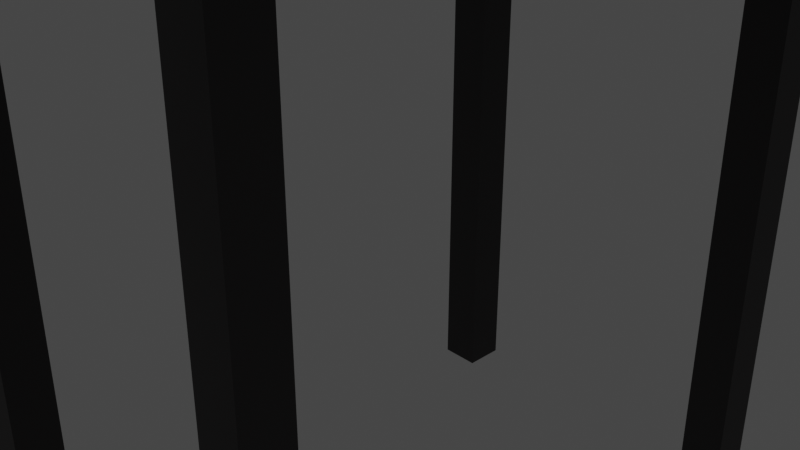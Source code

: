 # Source: BasicTable.blend  (saved by Blender 3.3.6; exported with 4.5.12 LTS)
import bpy
from mathutils import Matrix  # noqa: F401  (used for matrix-valued properties, if any)

bpy.ops.wm.read_factory_settings(use_empty=True)
scene = bpy.context.scene
scene.name = 'Scene'

# ---- collections
col_collection = bpy.data.collections.new('Collection'); scene.collection.children.link(col_collection)

# ---- materials (node trees are filled in below, after node groups)
mat_material = bpy.data.materials.new('Material')
mat_material.alpha_threshold = 0.0
mat_material.use_transparent_shadow = False
mat_material.roughness = 0.5
mat_material.line_color = (0.0, 0.0, 0.0, 1.0)
mat_material_001 = bpy.data.materials.new('Material.001')
mat_material_001.use_transparent_shadow = False

# ---- material node trees
mat_material.use_nodes = True; mat_material.node_tree.nodes.clear()
_N = mat_material.node_tree.nodes; _L = mat_material.node_tree.links
n0 = _N.new('ShaderNodeOutputMaterial'); n0.name = 'Material Output'; n0.location = (300, 300)
n1 = _N.new('ShaderNodeBsdfPrincipled'); n1.name = 'Principled BSDF'; n1.location = (10, 300)
n1.distribution = 'GGX'
n1.subsurface_method = 'RANDOM_WALK_SKIN'
n1.inputs[0].default_value = (0.3224, 0.1392, 0.02304, 1.0)
n1.inputs[3].default_value = 1.45
n1.inputs[27].default_value = (0.0, 0.0, 0.0, 1.0)
n1.inputs[28].default_value = 1.0
_L.new(n1.outputs[0], n0.inputs[0])
n0.is_active_output = True
mat_material_001.use_nodes = True; mat_material_001.node_tree.nodes.clear()
_N = mat_material_001.node_tree.nodes; _L = mat_material_001.node_tree.links
n0 = _N.new('ShaderNodeBsdfPrincipled'); n0.name = 'Principled BSDF'; n0.location = (10, 300)
n0.distribution = 'GGX'
n0.subsurface_method = 'RANDOM_WALK_SKIN'
n0.inputs[0].default_value = (0.03207, 0.02849, 0.02922, 1.0)
n0.inputs[3].default_value = 1.45
n0.inputs[27].default_value = (0.0, 0.0, 0.0, 1.0)
n0.inputs[28].default_value = 1.0
n1 = _N.new('ShaderNodeOutputMaterial'); n1.name = 'Material Output'; n1.location = (300, 300)
_L.new(n0.outputs[0], n1.inputs[0])
n1.is_active_output = True

# ---- world
world_world = bpy.data.worlds.new('World'); scene.world = world_world
world_world.color = (0.05088, 0.05088, 0.05088)
world_world.use_sun_shadow = False
world_world.sun_shadow_jitter_overblur = 0.0

# ---- cameras
cam_camera = bpy.data.cameras.new('Camera')
cam_camera.clip_end = 100.0
cam_camera.ortho_scale = 7.314

# ---- lights
light_light = bpy.data.lights.new('Light', 'POINT')
light_light.transmission_factor = 0.0
light_light.energy = 1000.0
light_light.shadow_soft_size = 0.1
light_light.shadow_maximum_resolution = 0.006
light_light.use_absolute_resolution = True

# ---- meshes
me_cube_003 = bpy.data.meshes.new('Cube.003')
me_cube_003.from_pydata([(7.013, -14.41, -1.0), (7.013, -14.41, 1.0), (7.013, -12.41, -1.0), (7.013, -12.41, 1.0), (9.013, -14.41, -1.0), (9.013, -14.41, 1.0), (9.013, -12.41, -1.0), (9.013, -12.41, 1.0), (12.0, 16.0, 1.15), (12.0, 16.0, 1.0), (12.0, -16.0, 1.15), (12.0, -16.0, 1.0), (-12.0, 16.0, 1.15), (-12.0, 16.0, 1.0), (-12.0, -16.0, 1.15), (-12.0, -16.0, 1.0)], [], [(0, 1, 3, 2), (2, 3, 7, 6), (6, 7, 5, 4), (4, 5, 1, 0), (2, 6, 4, 0), (8, 12, 14, 10), (11, 10, 14, 15), (15, 14, 12, 13), (13, 9, 11, 15), (9, 8, 10, 11), (13, 12, 8, 9)])
me_cube_003.polygons.foreach_set('material_index', [1, 1, 1, 1, 1, 0, 0, 0, 0, 0, 0])
_uv = me_cube_003.uv_layers.new(name='UVMap')
_uv.uv.foreach_set('vector', [0.375, 0.0, 0.625, 0.0, 0.625, 0.25, 0.375, 0.25, 0.375, 0.25, 0.625, 0.25, 0.625, 0.5, 0.375, 0.5, 0.375, 0.5, 0.625, 0.5, 0.625, 0.75, 0.375, 0.75, 0.375, 0.75, 0.625, 0.75, 0.625, 1.0, 0.375, 1.0, 0.125, 0.5, 0.375, 0.5, 0.375, 0.75, 0.125, 0.75, 0.625, 0.5, 0.875, 0.5, 0.875, 0.75, 0.625, 0.75, 0.375, 0.75, 0.625, 0.75, 0.625, 1.0, 0.375, 1.0, 0.375, 0.0, 0.625, 0.0, 0.625, 0.25, 0.375, 0.25, 0.125, 0.5, 0.375, 0.5, 0.375, 0.75, 0.125, 0.75, 0.375, 0.5, 0.625, 0.5, 0.625, 0.75, 0.375, 0.75, 0.375, 0.25, 0.625, 0.25, 0.625, 0.5, 0.375, 0.5])
me_cube_003.materials.append(mat_material)
me_cube_003.materials.append(mat_material_001)
me_cube_003.update()

# ---- objects
ob_light = bpy.data.objects.new('Light', light_light)
ob_camera = bpy.data.objects.new('Camera', cam_camera)
ob_table_legs = bpy.data.objects.new('Table Legs', me_cube_003)

# ---- transforms, parenting, visibility, modifiers, constraints
ob_light.location = (0.0, 1.005, 5.904)
ob_light.rotation_euler = (0.6503, 0.05522, 1.866)
ob_light.lock_rotations_4d = False
ob_light.empty_display_type = 'ARROWS'
ob_light.color = (0.0, 0.0, 0.0, 0.0)
ob_light.lineart.crease_threshold = 0.0
ob_camera.location = (7.359, -6.926, 4.958)
ob_camera.rotation_euler = (1.109, 0.0, 0.8149)
ob_camera.lock_rotations_4d = False
ob_camera.empty_display_type = 'ARROWS'
ob_camera.color = (0.0, 0.0, 0.0, 0.0)
ob_camera.display_type = 'WIRE'
ob_camera.lineart.crease_threshold = 0.0
ob_table_legs.location = (0.0, 0.0, 0.0)
ob_table_legs.scale = (0.25, 0.25, 4.0)
_m = ob_table_legs.modifiers.new('Mirror', 'MIRROR')
_m.use_axis = (True, True, False)

# ---- collection membership
col_collection.objects.link(ob_light)
col_collection.objects.link(ob_camera)
col_collection.objects.link(ob_table_legs)

# ---- scene / render settings (as saved in the file)
scene.camera = ob_camera
scene.frame_start = 1; scene.frame_end = 250; scene.frame_set(28)
scene.render.engine = 'BLENDER_EEVEE_NEXT'
scene.cycles.sampling_pattern = 'TABULATED_SOBOL'
scene.cycles.use_light_tree = False
scene.view_settings.view_transform = 'Filmic'
bpy.context.view_layer.update()
